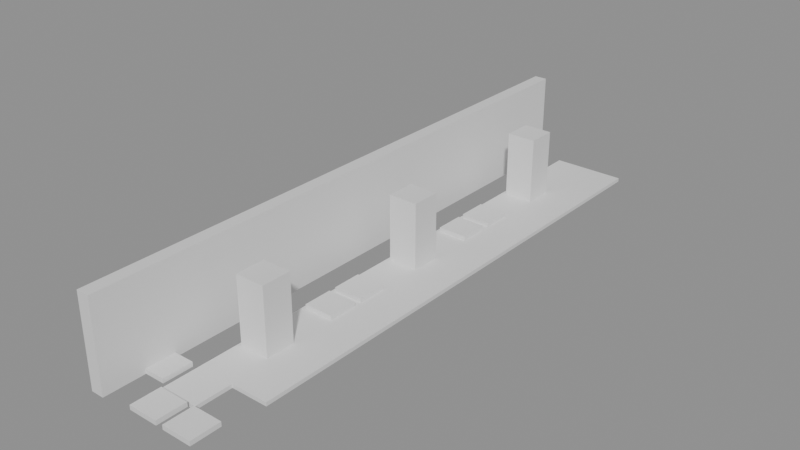 # Source: building_lego.blend  (saved by Blender 5.0.119; exported with 4.5.12 LTS)
import bpy
from mathutils import Matrix  # noqa: F401  (used for matrix-valued properties, if any)

bpy.ops.wm.read_factory_settings(use_empty=True)
scene = bpy.context.scene
scene.name = 'Scene'

# ---- collections
col_01_paredes_externas = bpy.data.collections.new('01_Paredes_Externas'); scene.collection.children.link(col_01_paredes_externas)
col_03_pisos_escadas = bpy.data.collections.new('03_Pisos_Escadas'); scene.collection.children.link(col_03_pisos_escadas)
col_04_moveis_decoracoes = bpy.data.collections.new('04_Moveis_Decoracoes'); scene.collection.children.link(col_04_moveis_decoracoes)

# ---- materials (node trees are filled in below, after node groups)
mat_mat_parede_externa = bpy.data.materials.new('Mat_Parede_Externa')
mat_mat_pisos = bpy.data.materials.new('Mat_Pisos')
mat_mat_moveis = bpy.data.materials.new('Mat_Moveis')

# ---- material node trees
mat_mat_parede_externa.use_nodes = True; mat_mat_parede_externa.node_tree.nodes.clear()
_N = mat_mat_parede_externa.node_tree.nodes; _L = mat_mat_parede_externa.node_tree.links
n0 = _N.new('ShaderNodeBsdfPrincipled'); n0.name = 'BSDF - Pré-fundamentado'; n0.location = (-200, 100)
n1 = _N.new('ShaderNodeOutputMaterial'); n1.name = 'Saída de material'; n1.location = (200, 100)
_L.new(n0.outputs[0], n1.inputs[0])
n1.is_active_output = True
mat_mat_pisos.use_nodes = True; mat_mat_pisos.node_tree.nodes.clear()
_N = mat_mat_pisos.node_tree.nodes; _L = mat_mat_pisos.node_tree.links
n0 = _N.new('ShaderNodeBsdfPrincipled'); n0.name = 'BSDF - Pré-fundamentado'; n0.location = (-200, 100)
n1 = _N.new('ShaderNodeOutputMaterial'); n1.name = 'Saída de material'; n1.location = (200, 100)
_L.new(n0.outputs[0], n1.inputs[0])
n1.is_active_output = True
mat_mat_moveis.use_nodes = True; mat_mat_moveis.node_tree.nodes.clear()
_N = mat_mat_moveis.node_tree.nodes; _L = mat_mat_moveis.node_tree.links
n0 = _N.new('ShaderNodeBsdfPrincipled'); n0.name = 'BSDF - Pré-fundamentado'; n0.location = (-200, 100)
n1 = _N.new('ShaderNodeOutputMaterial'); n1.name = 'Saída de material'; n1.location = (200, 100)
_L.new(n0.outputs[0], n1.inputs[0])
n1.is_active_output = True

# ---- meshes
me_bloco_stone_wall_4677_225_z0 = bpy.data.meshes.new('Bloco_stone_wall_4677_225_z0')
me_bloco_stone_wall_4677_225_z0.from_pydata([(-0.175, -0.5, -1.2), (0.175, -0.5, -1.2), (0.175, 0.5, -1.2), (-0.175, 0.5, -1.2), (-0.175, -0.5, 1.2), (0.175, -0.5, 1.2), (0.175, 0.5, 1.2), (-0.175, 0.5, 1.2)], [], [(0, 1, 2, 3), (4, 7, 6, 5), (0, 4, 5, 1), (2, 6, 7, 3), (0, 3, 7, 4), (1, 5, 6, 2)])
me_bloco_stone_wall_4677_225_z0.materials.append(mat_mat_parede_externa)
me_bloco_stone_wall_4677_225_z0.update()
me_bloco_stone_wall_4677_226_z0 = bpy.data.meshes.new('Bloco_stone_wall_4677_226_z0')
me_bloco_stone_wall_4677_226_z0.from_pydata([(-0.175, -0.5, -1.2), (0.175, -0.5, -1.2), (0.175, 0.5, -1.2), (-0.175, 0.5, -1.2), (-0.175, -0.5, 1.2), (0.175, -0.5, 1.2), (0.175, 0.5, 1.2), (-0.175, 0.5, 1.2)], [], [(0, 1, 2, 3), (4, 7, 6, 5), (0, 4, 5, 1), (2, 6, 7, 3), (0, 3, 7, 4), (1, 5, 6, 2)])
me_bloco_stone_wall_4677_226_z0.materials.append(mat_mat_parede_externa)
me_bloco_stone_wall_4677_226_z0.update()
me_bloco_stone_wall_4677_227_z0 = bpy.data.meshes.new('Bloco_stone_wall_4677_227_z0')
me_bloco_stone_wall_4677_227_z0.from_pydata([(-0.175, -0.5, -1.2), (0.175, -0.5, -1.2), (0.175, 0.5, -1.2), (-0.175, 0.5, -1.2), (-0.175, -0.5, 1.2), (0.175, -0.5, 1.2), (0.175, 0.5, 1.2), (-0.175, 0.5, 1.2)], [], [(0, 1, 2, 3), (4, 7, 6, 5), (0, 4, 5, 1), (2, 6, 7, 3), (0, 3, 7, 4), (1, 5, 6, 2)])
me_bloco_stone_wall_4677_227_z0.materials.append(mat_mat_parede_externa)
me_bloco_stone_wall_4677_227_z0.update()
me_bloco_stone_wall_4677_228_z0 = bpy.data.meshes.new('Bloco_stone_wall_4677_228_z0')
me_bloco_stone_wall_4677_228_z0.from_pydata([(-0.175, -0.5, -1.2), (0.175, -0.5, -1.2), (0.175, 0.5, -1.2), (-0.175, 0.5, -1.2), (-0.175, -0.5, 1.2), (0.175, -0.5, 1.2), (0.175, 0.5, 1.2), (-0.175, 0.5, 1.2)], [], [(0, 1, 2, 3), (4, 7, 6, 5), (0, 4, 5, 1), (2, 6, 7, 3), (0, 3, 7, 4), (1, 5, 6, 2)])
me_bloco_stone_wall_4677_228_z0.materials.append(mat_mat_parede_externa)
me_bloco_stone_wall_4677_228_z0.update()
me_bloco_stone_wall_4677_229_z0 = bpy.data.meshes.new('Bloco_stone_wall_4677_229_z0')
me_bloco_stone_wall_4677_229_z0.from_pydata([(-0.175, -0.5, -1.2), (0.175, -0.5, -1.2), (0.175, 0.5, -1.2), (-0.175, 0.5, -1.2), (-0.175, -0.5, 1.2), (0.175, -0.5, 1.2), (0.175, 0.5, 1.2), (-0.175, 0.5, 1.2)], [], [(0, 1, 2, 3), (4, 7, 6, 5), (0, 4, 5, 1), (2, 6, 7, 3), (0, 3, 7, 4), (1, 5, 6, 2)])
me_bloco_stone_wall_4677_229_z0.materials.append(mat_mat_parede_externa)
me_bloco_stone_wall_4677_229_z0.update()
me_bloco_stone_wall_4677_230_z0 = bpy.data.meshes.new('Bloco_stone_wall_4677_230_z0')
me_bloco_stone_wall_4677_230_z0.from_pydata([(-0.175, -0.5, -1.2), (0.175, -0.5, -1.2), (0.175, 0.5, -1.2), (-0.175, 0.5, -1.2), (-0.175, -0.5, 1.2), (0.175, -0.5, 1.2), (0.175, 0.5, 1.2), (-0.175, 0.5, 1.2)], [], [(0, 1, 2, 3), (4, 7, 6, 5), (0, 4, 5, 1), (2, 6, 7, 3), (0, 3, 7, 4), (1, 5, 6, 2)])
me_bloco_stone_wall_4677_230_z0.materials.append(mat_mat_parede_externa)
me_bloco_stone_wall_4677_230_z0.update()
me_bloco_stone_wall_4677_231_z0 = bpy.data.meshes.new('Bloco_stone_wall_4677_231_z0')
me_bloco_stone_wall_4677_231_z0.from_pydata([(-0.175, -0.5, -1.2), (0.175, -0.5, -1.2), (0.175, 0.5, -1.2), (-0.175, 0.5, -1.2), (-0.175, -0.5, 1.2), (0.175, -0.5, 1.2), (0.175, 0.5, 1.2), (-0.175, 0.5, 1.2)], [], [(0, 1, 2, 3), (4, 7, 6, 5), (0, 4, 5, 1), (2, 6, 7, 3), (0, 3, 7, 4), (1, 5, 6, 2)])
me_bloco_stone_wall_4677_231_z0.materials.append(mat_mat_parede_externa)
me_bloco_stone_wall_4677_231_z0.update()
me_bloco_stone_wall_4677_232_z0 = bpy.data.meshes.new('Bloco_stone_wall_4677_232_z0')
me_bloco_stone_wall_4677_232_z0.from_pydata([(-0.175, -0.5, -1.2), (0.175, -0.5, -1.2), (0.175, 0.5, -1.2), (-0.175, 0.5, -1.2), (-0.175, -0.5, 1.2), (0.175, -0.5, 1.2), (0.175, 0.5, 1.2), (-0.175, 0.5, 1.2)], [], [(0, 1, 2, 3), (4, 7, 6, 5), (0, 4, 5, 1), (2, 6, 7, 3), (0, 3, 7, 4), (1, 5, 6, 2)])
me_bloco_stone_wall_4677_232_z0.materials.append(mat_mat_parede_externa)
me_bloco_stone_wall_4677_232_z0.update()
me_bloco_stone_wall_4677_233_z0 = bpy.data.meshes.new('Bloco_stone_wall_4677_233_z0')
me_bloco_stone_wall_4677_233_z0.from_pydata([(-0.175, -0.5, -1.2), (0.175, -0.5, -1.2), (0.175, 0.5, -1.2), (-0.175, 0.5, -1.2), (-0.175, -0.5, 1.2), (0.175, -0.5, 1.2), (0.175, 0.5, 1.2), (-0.175, 0.5, 1.2)], [], [(0, 1, 2, 3), (4, 7, 6, 5), (0, 4, 5, 1), (2, 6, 7, 3), (0, 3, 7, 4), (1, 5, 6, 2)])
me_bloco_stone_wall_4677_233_z0.materials.append(mat_mat_parede_externa)
me_bloco_stone_wall_4677_233_z0.update()
me_bloco_stone_wall_4677_234_z0 = bpy.data.meshes.new('Bloco_stone_wall_4677_234_z0')
me_bloco_stone_wall_4677_234_z0.from_pydata([(-0.175, -0.5, -1.2), (0.175, -0.5, -1.2), (0.175, 0.5, -1.2), (-0.175, 0.5, -1.2), (-0.175, -0.5, 1.2), (0.175, -0.5, 1.2), (0.175, 0.5, 1.2), (-0.175, 0.5, 1.2)], [], [(0, 1, 2, 3), (4, 7, 6, 5), (0, 4, 5, 1), (2, 6, 7, 3), (0, 3, 7, 4), (1, 5, 6, 2)])
me_bloco_stone_wall_4677_234_z0.materials.append(mat_mat_parede_externa)
me_bloco_stone_wall_4677_234_z0.update()
me_bloco_stone_wall_4677_235_z0 = bpy.data.meshes.new('Bloco_stone_wall_4677_235_z0')
me_bloco_stone_wall_4677_235_z0.from_pydata([(-0.175, -0.5, -1.2), (0.175, -0.5, -1.2), (0.175, 0.5, -1.2), (-0.175, 0.5, -1.2), (-0.175, -0.5, 1.2), (0.175, -0.5, 1.2), (0.175, 0.5, 1.2), (-0.175, 0.5, 1.2)], [], [(0, 1, 2, 3), (4, 7, 6, 5), (0, 4, 5, 1), (2, 6, 7, 3), (0, 3, 7, 4), (1, 5, 6, 2)])
me_bloco_stone_wall_4677_235_z0.materials.append(mat_mat_parede_externa)
me_bloco_stone_wall_4677_235_z0.update()
me_bloco_stone_wall_4677_236_z0 = bpy.data.meshes.new('Bloco_stone_wall_4677_236_z0')
me_bloco_stone_wall_4677_236_z0.from_pydata([(-0.175, -0.5, -1.2), (0.175, -0.5, -1.2), (0.175, 0.5, -1.2), (-0.175, 0.5, -1.2), (-0.175, -0.5, 1.2), (0.175, -0.5, 1.2), (0.175, 0.5, 1.2), (-0.175, 0.5, 1.2)], [], [(0, 1, 2, 3), (4, 7, 6, 5), (0, 4, 5, 1), (2, 6, 7, 3), (0, 3, 7, 4), (1, 5, 6, 2)])
me_bloco_stone_wall_4677_236_z0.materials.append(mat_mat_parede_externa)
me_bloco_stone_wall_4677_236_z0.update()
me_bloco_stone_wall_4677_237_z0 = bpy.data.meshes.new('Bloco_stone_wall_4677_237_z0')
me_bloco_stone_wall_4677_237_z0.from_pydata([(-0.175, -0.5, -1.2), (0.175, -0.5, -1.2), (0.175, 0.5, -1.2), (-0.175, 0.5, -1.2), (-0.175, -0.5, 1.2), (0.175, -0.5, 1.2), (0.175, 0.5, 1.2), (-0.175, 0.5, 1.2)], [], [(0, 1, 2, 3), (4, 7, 6, 5), (0, 4, 5, 1), (2, 6, 7, 3), (0, 3, 7, 4), (1, 5, 6, 2)])
me_bloco_stone_wall_4677_237_z0.materials.append(mat_mat_parede_externa)
me_bloco_stone_wall_4677_237_z0.update()
me_bloco_stone_wall_4677_238_z0 = bpy.data.meshes.new('Bloco_stone_wall_4677_238_z0')
me_bloco_stone_wall_4677_238_z0.from_pydata([(-0.175, -0.5, -1.2), (0.175, -0.5, -1.2), (0.175, 0.5, -1.2), (-0.175, 0.5, -1.2), (-0.175, -0.5, 1.2), (0.175, -0.5, 1.2), (0.175, 0.5, 1.2), (-0.175, 0.5, 1.2)], [], [(0, 1, 2, 3), (4, 7, 6, 5), (0, 4, 5, 1), (2, 6, 7, 3), (0, 3, 7, 4), (1, 5, 6, 2)])
me_bloco_stone_wall_4677_238_z0.materials.append(mat_mat_parede_externa)
me_bloco_stone_wall_4677_238_z0.update()
me_bloco_stone_wall_4677_239_z0 = bpy.data.meshes.new('Bloco_stone_wall_4677_239_z0')
me_bloco_stone_wall_4677_239_z0.from_pydata([(-0.175, -0.5, -1.2), (0.175, -0.5, -1.2), (0.175, 0.5, -1.2), (-0.175, 0.5, -1.2), (-0.175, -0.5, 1.2), (0.175, -0.5, 1.2), (0.175, 0.5, 1.2), (-0.175, 0.5, 1.2)], [], [(0, 1, 2, 3), (4, 7, 6, 5), (0, 4, 5, 1), (2, 6, 7, 3), (0, 3, 7, 4), (1, 5, 6, 2)])
me_bloco_stone_wall_4677_239_z0.materials.append(mat_mat_parede_externa)
me_bloco_stone_wall_4677_239_z0.update()
me_bloco_stone_wall_4677_240_z0 = bpy.data.meshes.new('Bloco_stone_wall_4677_240_z0')
me_bloco_stone_wall_4677_240_z0.from_pydata([(-0.175, -0.5, -1.2), (0.175, -0.5, -1.2), (0.175, 0.5, -1.2), (-0.175, 0.5, -1.2), (-0.175, -0.5, 1.2), (0.175, -0.5, 1.2), (0.175, 0.5, 1.2), (-0.175, 0.5, 1.2)], [], [(0, 1, 2, 3), (4, 7, 6, 5), (0, 4, 5, 1), (2, 6, 7, 3), (0, 3, 7, 4), (1, 5, 6, 2)])
me_bloco_stone_wall_4677_240_z0.materials.append(mat_mat_parede_externa)
me_bloco_stone_wall_4677_240_z0.update()
me_piso_flagstones_4678_226_z0 = bpy.data.meshes.new('Piso_flagstones_4678_226_z0')
me_piso_flagstones_4678_226_z0.from_pydata([(-0.5, -0.5, -0.05), (0.5, -0.5, -0.05), (0.5, 0.5, -0.05), (-0.5, 0.5, -0.05), (-0.5, -0.5, 0.05), (0.5, -0.5, 0.05), (0.5, 0.5, 0.05), (-0.5, 0.5, 0.05)], [], [(0, 1, 2, 3), (4, 7, 6, 5), (0, 4, 5, 1), (2, 6, 7, 3), (0, 3, 7, 4), (1, 5, 6, 2)])
me_piso_flagstones_4678_226_z0.materials.append(mat_mat_pisos)
me_piso_flagstones_4678_226_z0.update()
me_piso_flagstones_4678_227_z0 = bpy.data.meshes.new('Piso_flagstones_4678_227_z0')
me_piso_flagstones_4678_227_z0.from_pydata([(-0.5, -0.5, -0.05), (0.5, -0.5, -0.05), (0.5, 0.5, -0.05), (-0.5, 0.5, -0.05), (-0.5, -0.5, 0.05), (0.5, -0.5, 0.05), (0.5, 0.5, 0.05), (-0.5, 0.5, 0.05)], [], [(0, 1, 2, 3), (4, 7, 6, 5), (0, 4, 5, 1), (2, 6, 7, 3), (0, 3, 7, 4), (1, 5, 6, 2)])
me_piso_flagstones_4678_227_z0.materials.append(mat_mat_pisos)
me_piso_flagstones_4678_227_z0.update()
me_piso_flagstones_4679_227_z0 = bpy.data.meshes.new('Piso_flagstones_4679_227_z0')
me_piso_flagstones_4679_227_z0.from_pydata([(-0.5, -0.5, -0.05), (0.5, -0.5, -0.05), (0.5, 0.5, -0.05), (-0.5, 0.5, -0.05), (-0.5, -0.5, 0.05), (0.5, -0.5, 0.05), (0.5, 0.5, 0.05), (-0.5, 0.5, 0.05)], [], [(0, 1, 2, 3), (4, 7, 6, 5), (0, 4, 5, 1), (2, 6, 7, 3), (0, 3, 7, 4), (1, 5, 6, 2)])
me_piso_flagstones_4679_227_z0.materials.append(mat_mat_pisos)
me_piso_flagstones_4679_227_z0.update()
me_piso_flagstones_4678_228_z0 = bpy.data.meshes.new('Piso_flagstones_4678_228_z0')
me_piso_flagstones_4678_228_z0.from_pydata([(-0.5, -0.5, -0.05), (0.5, -0.5, -0.05), (0.5, 0.5, -0.05), (-0.5, 0.5, -0.05), (-0.5, -0.5, 0.05), (0.5, -0.5, 0.05), (0.5, 0.5, 0.05), (-0.5, 0.5, 0.05)], [], [(0, 1, 2, 3), (4, 7, 6, 5), (0, 4, 5, 1), (2, 6, 7, 3), (0, 3, 7, 4), (1, 5, 6, 2)])
me_piso_flagstones_4678_228_z0.materials.append(mat_mat_pisos)
me_piso_flagstones_4678_228_z0.update()
me_piso_flagstones_4679_228_z0 = bpy.data.meshes.new('Piso_flagstones_4679_228_z0')
me_piso_flagstones_4679_228_z0.from_pydata([(-0.5, -0.5, -0.05), (0.5, -0.5, -0.05), (0.5, 0.5, -0.05), (-0.5, 0.5, -0.05), (-0.5, -0.5, 0.05), (0.5, -0.5, 0.05), (0.5, 0.5, 0.05), (-0.5, 0.5, 0.05)], [], [(0, 1, 2, 3), (4, 7, 6, 5), (0, 4, 5, 1), (2, 6, 7, 3), (0, 3, 7, 4), (1, 5, 6, 2)])
me_piso_flagstones_4679_228_z0.materials.append(mat_mat_pisos)
me_piso_flagstones_4679_228_z0.update()
me_piso_flagstones_4678_229_z0 = bpy.data.meshes.new('Piso_flagstones_4678_229_z0')
me_piso_flagstones_4678_229_z0.from_pydata([(-0.5, -0.5, -0.05), (0.5, -0.5, -0.05), (0.5, 0.5, -0.05), (-0.5, 0.5, -0.05), (-0.5, -0.5, 0.05), (0.5, -0.5, 0.05), (0.5, 0.5, 0.05), (-0.5, 0.5, 0.05)], [], [(0, 1, 2, 3), (4, 7, 6, 5), (0, 4, 5, 1), (2, 6, 7, 3), (0, 3, 7, 4), (1, 5, 6, 2)])
me_piso_flagstones_4678_229_z0.materials.append(mat_mat_pisos)
me_piso_flagstones_4678_229_z0.update()
me_piso_flagstones_4679_229_z0 = bpy.data.meshes.new('Piso_flagstones_4679_229_z0')
me_piso_flagstones_4679_229_z0.from_pydata([(-0.5, -0.5, -0.05), (0.5, -0.5, -0.05), (0.5, 0.5, -0.05), (-0.5, 0.5, -0.05), (-0.5, -0.5, 0.05), (0.5, -0.5, 0.05), (0.5, 0.5, 0.05), (-0.5, 0.5, 0.05)], [], [(0, 1, 2, 3), (4, 7, 6, 5), (0, 4, 5, 1), (2, 6, 7, 3), (0, 3, 7, 4), (1, 5, 6, 2)])
me_piso_flagstones_4679_229_z0.materials.append(mat_mat_pisos)
me_piso_flagstones_4679_229_z0.update()
me_piso_flagstones_4678_230_z0 = bpy.data.meshes.new('Piso_flagstones_4678_230_z0')
me_piso_flagstones_4678_230_z0.from_pydata([(-0.5, -0.5, -0.05), (0.5, -0.5, -0.05), (0.5, 0.5, -0.05), (-0.5, 0.5, -0.05), (-0.5, -0.5, 0.05), (0.5, -0.5, 0.05), (0.5, 0.5, 0.05), (-0.5, 0.5, 0.05)], [], [(0, 1, 2, 3), (4, 7, 6, 5), (0, 4, 5, 1), (2, 6, 7, 3), (0, 3, 7, 4), (1, 5, 6, 2)])
me_piso_flagstones_4678_230_z0.materials.append(mat_mat_pisos)
me_piso_flagstones_4678_230_z0.update()
me_piso_flagstones_4679_230_z0 = bpy.data.meshes.new('Piso_flagstones_4679_230_z0')
me_piso_flagstones_4679_230_z0.from_pydata([(-0.5, -0.5, -0.05), (0.5, -0.5, -0.05), (0.5, 0.5, -0.05), (-0.5, 0.5, -0.05), (-0.5, -0.5, 0.05), (0.5, -0.5, 0.05), (0.5, 0.5, 0.05), (-0.5, 0.5, 0.05)], [], [(0, 1, 2, 3), (4, 7, 6, 5), (0, 4, 5, 1), (2, 6, 7, 3), (0, 3, 7, 4), (1, 5, 6, 2)])
me_piso_flagstones_4679_230_z0.materials.append(mat_mat_pisos)
me_piso_flagstones_4679_230_z0.update()
me_piso_flagstones_4678_231_z0 = bpy.data.meshes.new('Piso_flagstones_4678_231_z0')
me_piso_flagstones_4678_231_z0.from_pydata([(-0.5, -0.5, -0.05), (0.5, -0.5, -0.05), (0.5, 0.5, -0.05), (-0.5, 0.5, -0.05), (-0.5, -0.5, 0.05), (0.5, -0.5, 0.05), (0.5, 0.5, 0.05), (-0.5, 0.5, 0.05)], [], [(0, 1, 2, 3), (4, 7, 6, 5), (0, 4, 5, 1), (2, 6, 7, 3), (0, 3, 7, 4), (1, 5, 6, 2)])
me_piso_flagstones_4678_231_z0.materials.append(mat_mat_pisos)
me_piso_flagstones_4678_231_z0.update()
me_piso_flagstones_4679_231_z0 = bpy.data.meshes.new('Piso_flagstones_4679_231_z0')
me_piso_flagstones_4679_231_z0.from_pydata([(-0.5, -0.5, -0.05), (0.5, -0.5, -0.05), (0.5, 0.5, -0.05), (-0.5, 0.5, -0.05), (-0.5, -0.5, 0.05), (0.5, -0.5, 0.05), (0.5, 0.5, 0.05), (-0.5, 0.5, 0.05)], [], [(0, 1, 2, 3), (4, 7, 6, 5), (0, 4, 5, 1), (2, 6, 7, 3), (0, 3, 7, 4), (1, 5, 6, 2)])
me_piso_flagstones_4679_231_z0.materials.append(mat_mat_pisos)
me_piso_flagstones_4679_231_z0.update()
me_piso_flagstones_4678_232_z0 = bpy.data.meshes.new('Piso_flagstones_4678_232_z0')
me_piso_flagstones_4678_232_z0.from_pydata([(-0.5, -0.5, -0.05), (0.5, -0.5, -0.05), (0.5, 0.5, -0.05), (-0.5, 0.5, -0.05), (-0.5, -0.5, 0.05), (0.5, -0.5, 0.05), (0.5, 0.5, 0.05), (-0.5, 0.5, 0.05)], [], [(0, 1, 2, 3), (4, 7, 6, 5), (0, 4, 5, 1), (2, 6, 7, 3), (0, 3, 7, 4), (1, 5, 6, 2)])
me_piso_flagstones_4678_232_z0.materials.append(mat_mat_pisos)
me_piso_flagstones_4678_232_z0.update()
me_piso_flagstones_4679_232_z0 = bpy.data.meshes.new('Piso_flagstones_4679_232_z0')
me_piso_flagstones_4679_232_z0.from_pydata([(-0.5, -0.5, -0.05), (0.5, -0.5, -0.05), (0.5, 0.5, -0.05), (-0.5, 0.5, -0.05), (-0.5, -0.5, 0.05), (0.5, -0.5, 0.05), (0.5, 0.5, 0.05), (-0.5, 0.5, 0.05)], [], [(0, 1, 2, 3), (4, 7, 6, 5), (0, 4, 5, 1), (2, 6, 7, 3), (0, 3, 7, 4), (1, 5, 6, 2)])
me_piso_flagstones_4679_232_z0.materials.append(mat_mat_pisos)
me_piso_flagstones_4679_232_z0.update()
me_piso_flagstones_4678_233_z0 = bpy.data.meshes.new('Piso_flagstones_4678_233_z0')
me_piso_flagstones_4678_233_z0.from_pydata([(-0.5, -0.5, -0.05), (0.5, -0.5, -0.05), (0.5, 0.5, -0.05), (-0.5, 0.5, -0.05), (-0.5, -0.5, 0.05), (0.5, -0.5, 0.05), (0.5, 0.5, 0.05), (-0.5, 0.5, 0.05)], [], [(0, 1, 2, 3), (4, 7, 6, 5), (0, 4, 5, 1), (2, 6, 7, 3), (0, 3, 7, 4), (1, 5, 6, 2)])
me_piso_flagstones_4678_233_z0.materials.append(mat_mat_pisos)
me_piso_flagstones_4678_233_z0.update()
me_piso_flagstones_4679_233_z0 = bpy.data.meshes.new('Piso_flagstones_4679_233_z0')
me_piso_flagstones_4679_233_z0.from_pydata([(-0.5, -0.5, -0.05), (0.5, -0.5, -0.05), (0.5, 0.5, -0.05), (-0.5, 0.5, -0.05), (-0.5, -0.5, 0.05), (0.5, -0.5, 0.05), (0.5, 0.5, 0.05), (-0.5, 0.5, 0.05)], [], [(0, 1, 2, 3), (4, 7, 6, 5), (0, 4, 5, 1), (2, 6, 7, 3), (0, 3, 7, 4), (1, 5, 6, 2)])
me_piso_flagstones_4679_233_z0.materials.append(mat_mat_pisos)
me_piso_flagstones_4679_233_z0.update()
me_piso_flagstones_4678_234_z0 = bpy.data.meshes.new('Piso_flagstones_4678_234_z0')
me_piso_flagstones_4678_234_z0.from_pydata([(-0.5, -0.5, -0.05), (0.5, -0.5, -0.05), (0.5, 0.5, -0.05), (-0.5, 0.5, -0.05), (-0.5, -0.5, 0.05), (0.5, -0.5, 0.05), (0.5, 0.5, 0.05), (-0.5, 0.5, 0.05)], [], [(0, 1, 2, 3), (4, 7, 6, 5), (0, 4, 5, 1), (2, 6, 7, 3), (0, 3, 7, 4), (1, 5, 6, 2)])
me_piso_flagstones_4678_234_z0.materials.append(mat_mat_pisos)
me_piso_flagstones_4678_234_z0.update()
me_piso_flagstones_4679_234_z0 = bpy.data.meshes.new('Piso_flagstones_4679_234_z0')
me_piso_flagstones_4679_234_z0.from_pydata([(-0.5, -0.5, -0.05), (0.5, -0.5, -0.05), (0.5, 0.5, -0.05), (-0.5, 0.5, -0.05), (-0.5, -0.5, 0.05), (0.5, -0.5, 0.05), (0.5, 0.5, 0.05), (-0.5, 0.5, 0.05)], [], [(0, 1, 2, 3), (4, 7, 6, 5), (0, 4, 5, 1), (2, 6, 7, 3), (0, 3, 7, 4), (1, 5, 6, 2)])
me_piso_flagstones_4679_234_z0.materials.append(mat_mat_pisos)
me_piso_flagstones_4679_234_z0.update()
me_piso_flagstones_4678_235_z0 = bpy.data.meshes.new('Piso_flagstones_4678_235_z0')
me_piso_flagstones_4678_235_z0.from_pydata([(-0.5, -0.5, -0.05), (0.5, -0.5, -0.05), (0.5, 0.5, -0.05), (-0.5, 0.5, -0.05), (-0.5, -0.5, 0.05), (0.5, -0.5, 0.05), (0.5, 0.5, 0.05), (-0.5, 0.5, 0.05)], [], [(0, 1, 2, 3), (4, 7, 6, 5), (0, 4, 5, 1), (2, 6, 7, 3), (0, 3, 7, 4), (1, 5, 6, 2)])
me_piso_flagstones_4678_235_z0.materials.append(mat_mat_pisos)
me_piso_flagstones_4678_235_z0.update()
me_piso_flagstones_4679_235_z0 = bpy.data.meshes.new('Piso_flagstones_4679_235_z0')
me_piso_flagstones_4679_235_z0.from_pydata([(-0.5, -0.5, -0.05), (0.5, -0.5, -0.05), (0.5, 0.5, -0.05), (-0.5, 0.5, -0.05), (-0.5, -0.5, 0.05), (0.5, -0.5, 0.05), (0.5, 0.5, 0.05), (-0.5, 0.5, 0.05)], [], [(0, 1, 2, 3), (4, 7, 6, 5), (0, 4, 5, 1), (2, 6, 7, 3), (0, 3, 7, 4), (1, 5, 6, 2)])
me_piso_flagstones_4679_235_z0.materials.append(mat_mat_pisos)
me_piso_flagstones_4679_235_z0.update()
me_piso_flagstones_4678_236_z0 = bpy.data.meshes.new('Piso_flagstones_4678_236_z0')
me_piso_flagstones_4678_236_z0.from_pydata([(-0.5, -0.5, -0.05), (0.5, -0.5, -0.05), (0.5, 0.5, -0.05), (-0.5, 0.5, -0.05), (-0.5, -0.5, 0.05), (0.5, -0.5, 0.05), (0.5, 0.5, 0.05), (-0.5, 0.5, 0.05)], [], [(0, 1, 2, 3), (4, 7, 6, 5), (0, 4, 5, 1), (2, 6, 7, 3), (0, 3, 7, 4), (1, 5, 6, 2)])
me_piso_flagstones_4678_236_z0.materials.append(mat_mat_pisos)
me_piso_flagstones_4678_236_z0.update()
me_piso_flagstones_4679_236_z0 = bpy.data.meshes.new('Piso_flagstones_4679_236_z0')
me_piso_flagstones_4679_236_z0.from_pydata([(-0.5, -0.5, -0.05), (0.5, -0.5, -0.05), (0.5, 0.5, -0.05), (-0.5, 0.5, -0.05), (-0.5, -0.5, 0.05), (0.5, -0.5, 0.05), (0.5, 0.5, 0.05), (-0.5, 0.5, 0.05)], [], [(0, 1, 2, 3), (4, 7, 6, 5), (0, 4, 5, 1), (2, 6, 7, 3), (0, 3, 7, 4), (1, 5, 6, 2)])
me_piso_flagstones_4679_236_z0.materials.append(mat_mat_pisos)
me_piso_flagstones_4679_236_z0.update()
me_piso_flagstones_4678_237_z0 = bpy.data.meshes.new('Piso_flagstones_4678_237_z0')
me_piso_flagstones_4678_237_z0.from_pydata([(-0.5, -0.5, -0.05), (0.5, -0.5, -0.05), (0.5, 0.5, -0.05), (-0.5, 0.5, -0.05), (-0.5, -0.5, 0.05), (0.5, -0.5, 0.05), (0.5, 0.5, 0.05), (-0.5, 0.5, 0.05)], [], [(0, 1, 2, 3), (4, 7, 6, 5), (0, 4, 5, 1), (2, 6, 7, 3), (0, 3, 7, 4), (1, 5, 6, 2)])
me_piso_flagstones_4678_237_z0.materials.append(mat_mat_pisos)
me_piso_flagstones_4678_237_z0.update()
me_piso_flagstones_4679_237_z0 = bpy.data.meshes.new('Piso_flagstones_4679_237_z0')
me_piso_flagstones_4679_237_z0.from_pydata([(-0.5, -0.5, -0.05), (0.5, -0.5, -0.05), (0.5, 0.5, -0.05), (-0.5, 0.5, -0.05), (-0.5, -0.5, 0.05), (0.5, -0.5, 0.05), (0.5, 0.5, 0.05), (-0.5, 0.5, 0.05)], [], [(0, 1, 2, 3), (4, 7, 6, 5), (0, 4, 5, 1), (2, 6, 7, 3), (0, 3, 7, 4), (1, 5, 6, 2)])
me_piso_flagstones_4679_237_z0.materials.append(mat_mat_pisos)
me_piso_flagstones_4679_237_z0.update()
me_piso_flagstones_4678_238_z0 = bpy.data.meshes.new('Piso_flagstones_4678_238_z0')
me_piso_flagstones_4678_238_z0.from_pydata([(-0.5, -0.5, -0.05), (0.5, -0.5, -0.05), (0.5, 0.5, -0.05), (-0.5, 0.5, -0.05), (-0.5, -0.5, 0.05), (0.5, -0.5, 0.05), (0.5, 0.5, 0.05), (-0.5, 0.5, 0.05)], [], [(0, 1, 2, 3), (4, 7, 6, 5), (0, 4, 5, 1), (2, 6, 7, 3), (0, 3, 7, 4), (1, 5, 6, 2)])
me_piso_flagstones_4678_238_z0.materials.append(mat_mat_pisos)
me_piso_flagstones_4678_238_z0.update()
me_piso_flagstones_4679_238_z0 = bpy.data.meshes.new('Piso_flagstones_4679_238_z0')
me_piso_flagstones_4679_238_z0.from_pydata([(-0.5, -0.5, -0.05), (0.5, -0.5, -0.05), (0.5, 0.5, -0.05), (-0.5, 0.5, -0.05), (-0.5, -0.5, 0.05), (0.5, -0.5, 0.05), (0.5, 0.5, 0.05), (-0.5, 0.5, 0.05)], [], [(0, 1, 2, 3), (4, 7, 6, 5), (0, 4, 5, 1), (2, 6, 7, 3), (0, 3, 7, 4), (1, 5, 6, 2)])
me_piso_flagstones_4679_238_z0.materials.append(mat_mat_pisos)
me_piso_flagstones_4679_238_z0.update()
me_piso_flagstones_4678_239_z0 = bpy.data.meshes.new('Piso_flagstones_4678_239_z0')
me_piso_flagstones_4678_239_z0.from_pydata([(-0.5, -0.5, -0.05), (0.5, -0.5, -0.05), (0.5, 0.5, -0.05), (-0.5, 0.5, -0.05), (-0.5, -0.5, 0.05), (0.5, -0.5, 0.05), (0.5, 0.5, 0.05), (-0.5, 0.5, 0.05)], [], [(0, 1, 2, 3), (4, 7, 6, 5), (0, 4, 5, 1), (2, 6, 7, 3), (0, 3, 7, 4), (1, 5, 6, 2)])
me_piso_flagstones_4678_239_z0.materials.append(mat_mat_pisos)
me_piso_flagstones_4678_239_z0.update()
me_piso_flagstones_4679_239_z0 = bpy.data.meshes.new('Piso_flagstones_4679_239_z0')
me_piso_flagstones_4679_239_z0.from_pydata([(-0.5, -0.5, -0.05), (0.5, -0.5, -0.05), (0.5, 0.5, -0.05), (-0.5, 0.5, -0.05), (-0.5, -0.5, 0.05), (0.5, -0.5, 0.05), (0.5, 0.5, 0.05), (-0.5, 0.5, 0.05)], [], [(0, 1, 2, 3), (4, 7, 6, 5), (0, 4, 5, 1), (2, 6, 7, 3), (0, 3, 7, 4), (1, 5, 6, 2)])
me_piso_flagstones_4679_239_z0.materials.append(mat_mat_pisos)
me_piso_flagstones_4679_239_z0.update()
me_piso_flagstones_4678_240_z0 = bpy.data.meshes.new('Piso_flagstones_4678_240_z0')
me_piso_flagstones_4678_240_z0.from_pydata([(-0.5, -0.5, -0.05), (0.5, -0.5, -0.05), (0.5, 0.5, -0.05), (-0.5, 0.5, -0.05), (-0.5, -0.5, 0.05), (0.5, -0.5, 0.05), (0.5, 0.5, 0.05), (-0.5, 0.5, 0.05)], [], [(0, 1, 2, 3), (4, 7, 6, 5), (0, 4, 5, 1), (2, 6, 7, 3), (0, 3, 7, 4), (1, 5, 6, 2)])
me_piso_flagstones_4678_240_z0.materials.append(mat_mat_pisos)
me_piso_flagstones_4678_240_z0.update()
me_piso_flagstones_4679_240_z0 = bpy.data.meshes.new('Piso_flagstones_4679_240_z0')
me_piso_flagstones_4679_240_z0.from_pydata([(-0.5, -0.5, -0.05), (0.5, -0.5, -0.05), (0.5, 0.5, -0.05), (-0.5, 0.5, -0.05), (-0.5, -0.5, 0.05), (0.5, -0.5, 0.05), (0.5, 0.5, 0.05), (-0.5, 0.5, 0.05)], [], [(0, 1, 2, 3), (4, 7, 6, 5), (0, 4, 5, 1), (2, 6, 7, 3), (0, 3, 7, 4), (1, 5, 6, 2)])
me_piso_flagstones_4679_240_z0.materials.append(mat_mat_pisos)
me_piso_flagstones_4679_240_z0.update()
me_movel_snow_4678_225_z0 = bpy.data.meshes.new('Movel_snow_4678_225_z0')
me_movel_snow_4678_225_z0.from_pydata([(-0.4, -0.4, -0.06), (0.4, -0.4, -0.06), (0.4, 0.4, -0.06), (-0.4, 0.4, -0.06), (-0.4, -0.4, 0.06), (0.4, -0.4, 0.06), (0.4, 0.4, 0.06), (-0.4, 0.4, 0.06)], [], [(0, 1, 2, 3), (4, 7, 6, 5), (0, 4, 5, 1), (2, 6, 7, 3), (0, 3, 7, 4), (1, 5, 6, 2)])
me_movel_snow_4678_225_z0.materials.append(mat_mat_moveis)
me_movel_snow_4678_225_z0.update()
me_movel_snow_4679_225_z0 = bpy.data.meshes.new('Movel_snow_4679_225_z0')
me_movel_snow_4679_225_z0.from_pydata([(-0.4, -0.4, -0.06), (0.4, -0.4, -0.06), (0.4, 0.4, -0.06), (-0.4, 0.4, -0.06), (-0.4, -0.4, 0.06), (0.4, -0.4, 0.06), (0.4, 0.4, 0.06), (-0.4, 0.4, 0.06)], [], [(0, 1, 2, 3), (4, 7, 6, 5), (0, 4, 5, 1), (2, 6, 7, 3), (0, 3, 7, 4), (1, 5, 6, 2)])
me_movel_snow_4679_225_z0.materials.append(mat_mat_moveis)
me_movel_snow_4679_225_z0.update()
me_movel_snow_4677_226_z0 = bpy.data.meshes.new('Movel_snow_4677_226_z0')
me_movel_snow_4677_226_z0.from_pydata([(-0.4, -0.4, -0.06), (0.4, -0.4, -0.06), (0.4, 0.4, -0.06), (-0.4, 0.4, -0.06), (-0.4, -0.4, 0.06), (0.4, -0.4, 0.06), (0.4, 0.4, 0.06), (-0.4, 0.4, 0.06)], [], [(0, 1, 2, 3), (4, 7, 6, 5), (0, 4, 5, 1), (2, 6, 7, 3), (0, 3, 7, 4), (1, 5, 6, 2)])
me_movel_snow_4677_226_z0.materials.append(mat_mat_moveis)
me_movel_snow_4677_226_z0.update()
me_movel_gruesome_standard_4678_228_z0 = bpy.data.meshes.new('Movel_gruesome_standard_4678_228_z0')
me_movel_gruesome_standard_4678_228_z0.from_pydata([(-0.4, -0.4, -0.9), (0.4, -0.4, -0.9), (0.4, 0.4, -0.9), (-0.4, 0.4, -0.9), (-0.4, -0.4, 0.9), (0.4, -0.4, 0.9), (0.4, 0.4, 0.9), (-0.4, 0.4, 0.9)], [], [(0, 1, 2, 3), (4, 7, 6, 5), (0, 4, 5, 1), (2, 6, 7, 3), (0, 3, 7, 4), (1, 5, 6, 2)])
me_movel_gruesome_standard_4678_228_z0.materials.append(mat_mat_moveis)
me_movel_gruesome_standard_4678_228_z0.update()
me_movel_tattered_banner_4678_230_z0 = bpy.data.meshes.new('Movel_tattered_banner_4678_230_z0')
me_movel_tattered_banner_4678_230_z0.from_pydata([(-0.4, -0.4, -0.06), (0.4, -0.4, -0.06), (0.4, 0.4, -0.06), (-0.4, 0.4, -0.06), (-0.4, -0.4, 0.06), (0.4, -0.4, 0.06), (0.4, 0.4, 0.06), (-0.4, 0.4, 0.06)], [], [(0, 1, 2, 3), (4, 7, 6, 5), (0, 4, 5, 1), (2, 6, 7, 3), (0, 3, 7, 4), (1, 5, 6, 2)])
me_movel_tattered_banner_4678_230_z0.materials.append(mat_mat_moveis)
me_movel_tattered_banner_4678_230_z0.update()
me_movel_tattered_banner_4678_231_z0 = bpy.data.meshes.new('Movel_tattered_banner_4678_231_z0')
me_movel_tattered_banner_4678_231_z0.from_pydata([(-0.4, -0.4, -0.06), (0.4, -0.4, -0.06), (0.4, 0.4, -0.06), (-0.4, 0.4, -0.06), (-0.4, -0.4, 0.06), (0.4, -0.4, 0.06), (0.4, 0.4, 0.06), (-0.4, 0.4, 0.06)], [], [(0, 1, 2, 3), (4, 7, 6, 5), (0, 4, 5, 1), (2, 6, 7, 3), (0, 3, 7, 4), (1, 5, 6, 2)])
me_movel_tattered_banner_4678_231_z0.materials.append(mat_mat_moveis)
me_movel_tattered_banner_4678_231_z0.update()
me_movel_gruesome_standard_4678_233_z0 = bpy.data.meshes.new('Movel_gruesome_standard_4678_233_z0')
me_movel_gruesome_standard_4678_233_z0.from_pydata([(-0.4, -0.4, -0.9), (0.4, -0.4, -0.9), (0.4, 0.4, -0.9), (-0.4, 0.4, -0.9), (-0.4, -0.4, 0.9), (0.4, -0.4, 0.9), (0.4, 0.4, 0.9), (-0.4, 0.4, 0.9)], [], [(0, 1, 2, 3), (4, 7, 6, 5), (0, 4, 5, 1), (2, 6, 7, 3), (0, 3, 7, 4), (1, 5, 6, 2)])
me_movel_gruesome_standard_4678_233_z0.materials.append(mat_mat_moveis)
me_movel_gruesome_standard_4678_233_z0.update()
me_movel_tattered_banner_4678_235_z0 = bpy.data.meshes.new('Movel_tattered_banner_4678_235_z0')
me_movel_tattered_banner_4678_235_z0.from_pydata([(-0.4, -0.4, -0.06), (0.4, -0.4, -0.06), (0.4, 0.4, -0.06), (-0.4, 0.4, -0.06), (-0.4, -0.4, 0.06), (0.4, -0.4, 0.06), (0.4, 0.4, 0.06), (-0.4, 0.4, 0.06)], [], [(0, 1, 2, 3), (4, 7, 6, 5), (0, 4, 5, 1), (2, 6, 7, 3), (0, 3, 7, 4), (1, 5, 6, 2)])
me_movel_tattered_banner_4678_235_z0.materials.append(mat_mat_moveis)
me_movel_tattered_banner_4678_235_z0.update()
me_movel_tattered_banner_4678_236_z0 = bpy.data.meshes.new('Movel_tattered_banner_4678_236_z0')
me_movel_tattered_banner_4678_236_z0.from_pydata([(-0.4, -0.4, -0.06), (0.4, -0.4, -0.06), (0.4, 0.4, -0.06), (-0.4, 0.4, -0.06), (-0.4, -0.4, 0.06), (0.4, -0.4, 0.06), (0.4, 0.4, 0.06), (-0.4, 0.4, 0.06)], [], [(0, 1, 2, 3), (4, 7, 6, 5), (0, 4, 5, 1), (2, 6, 7, 3), (0, 3, 7, 4), (1, 5, 6, 2)])
me_movel_tattered_banner_4678_236_z0.materials.append(mat_mat_moveis)
me_movel_tattered_banner_4678_236_z0.update()
me_movel_gruesome_standard_4678_238_z0 = bpy.data.meshes.new('Movel_gruesome_standard_4678_238_z0')
me_movel_gruesome_standard_4678_238_z0.from_pydata([(-0.4, -0.4, -0.9), (0.4, -0.4, -0.9), (0.4, 0.4, -0.9), (-0.4, 0.4, -0.9), (-0.4, -0.4, 0.9), (0.4, -0.4, 0.9), (0.4, 0.4, 0.9), (-0.4, 0.4, 0.9)], [], [(0, 1, 2, 3), (4, 7, 6, 5), (0, 4, 5, 1), (2, 6, 7, 3), (0, 3, 7, 4), (1, 5, 6, 2)])
me_movel_gruesome_standard_4678_238_z0.materials.append(mat_mat_moveis)
me_movel_gruesome_standard_4678_238_z0.update()

# ---- objects
ob_parede_externa_oeste_x4677_y225_240 = bpy.data.objects.new('Parede_Externa_Oeste_X4677_Y225_240', None)
ob_bloco_stone_wall_4677_225_z0 = bpy.data.objects.new('Bloco_stone_wall_4677_225_z0', me_bloco_stone_wall_4677_225_z0)
ob_bloco_stone_wall_4677_226_z0 = bpy.data.objects.new('Bloco_stone_wall_4677_226_z0', me_bloco_stone_wall_4677_226_z0)
ob_bloco_stone_wall_4677_227_z0 = bpy.data.objects.new('Bloco_stone_wall_4677_227_z0', me_bloco_stone_wall_4677_227_z0)
ob_bloco_stone_wall_4677_228_z0 = bpy.data.objects.new('Bloco_stone_wall_4677_228_z0', me_bloco_stone_wall_4677_228_z0)
ob_bloco_stone_wall_4677_229_z0 = bpy.data.objects.new('Bloco_stone_wall_4677_229_z0', me_bloco_stone_wall_4677_229_z0)
ob_bloco_stone_wall_4677_230_z0 = bpy.data.objects.new('Bloco_stone_wall_4677_230_z0', me_bloco_stone_wall_4677_230_z0)
ob_bloco_stone_wall_4677_231_z0 = bpy.data.objects.new('Bloco_stone_wall_4677_231_z0', me_bloco_stone_wall_4677_231_z0)
ob_bloco_stone_wall_4677_232_z0 = bpy.data.objects.new('Bloco_stone_wall_4677_232_z0', me_bloco_stone_wall_4677_232_z0)
ob_bloco_stone_wall_4677_233_z0 = bpy.data.objects.new('Bloco_stone_wall_4677_233_z0', me_bloco_stone_wall_4677_233_z0)
ob_bloco_stone_wall_4677_234_z0 = bpy.data.objects.new('Bloco_stone_wall_4677_234_z0', me_bloco_stone_wall_4677_234_z0)
ob_bloco_stone_wall_4677_235_z0 = bpy.data.objects.new('Bloco_stone_wall_4677_235_z0', me_bloco_stone_wall_4677_235_z0)
ob_bloco_stone_wall_4677_236_z0 = bpy.data.objects.new('Bloco_stone_wall_4677_236_z0', me_bloco_stone_wall_4677_236_z0)
ob_bloco_stone_wall_4677_237_z0 = bpy.data.objects.new('Bloco_stone_wall_4677_237_z0', me_bloco_stone_wall_4677_237_z0)
ob_bloco_stone_wall_4677_238_z0 = bpy.data.objects.new('Bloco_stone_wall_4677_238_z0', me_bloco_stone_wall_4677_238_z0)
ob_bloco_stone_wall_4677_239_z0 = bpy.data.objects.new('Bloco_stone_wall_4677_239_z0', me_bloco_stone_wall_4677_239_z0)
ob_bloco_stone_wall_4677_240_z0 = bpy.data.objects.new('Bloco_stone_wall_4677_240_z0', me_bloco_stone_wall_4677_240_z0)
ob_pisos_lajes = bpy.data.objects.new('Pisos_Lajes', None)
ob_piso_flagstones_4678_226_z0 = bpy.data.objects.new('Piso_flagstones_4678_226_z0', me_piso_flagstones_4678_226_z0)
ob_piso_flagstones_4678_227_z0 = bpy.data.objects.new('Piso_flagstones_4678_227_z0', me_piso_flagstones_4678_227_z0)
ob_piso_flagstones_4679_227_z0 = bpy.data.objects.new('Piso_flagstones_4679_227_z0', me_piso_flagstones_4679_227_z0)
ob_piso_flagstones_4678_228_z0 = bpy.data.objects.new('Piso_flagstones_4678_228_z0', me_piso_flagstones_4678_228_z0)
ob_piso_flagstones_4679_228_z0 = bpy.data.objects.new('Piso_flagstones_4679_228_z0', me_piso_flagstones_4679_228_z0)
ob_piso_flagstones_4678_229_z0 = bpy.data.objects.new('Piso_flagstones_4678_229_z0', me_piso_flagstones_4678_229_z0)
ob_piso_flagstones_4679_229_z0 = bpy.data.objects.new('Piso_flagstones_4679_229_z0', me_piso_flagstones_4679_229_z0)
ob_piso_flagstones_4678_230_z0 = bpy.data.objects.new('Piso_flagstones_4678_230_z0', me_piso_flagstones_4678_230_z0)
ob_piso_flagstones_4679_230_z0 = bpy.data.objects.new('Piso_flagstones_4679_230_z0', me_piso_flagstones_4679_230_z0)
ob_piso_flagstones_4678_231_z0 = bpy.data.objects.new('Piso_flagstones_4678_231_z0', me_piso_flagstones_4678_231_z0)
ob_piso_flagstones_4679_231_z0 = bpy.data.objects.new('Piso_flagstones_4679_231_z0', me_piso_flagstones_4679_231_z0)
ob_piso_flagstones_4678_232_z0 = bpy.data.objects.new('Piso_flagstones_4678_232_z0', me_piso_flagstones_4678_232_z0)
ob_piso_flagstones_4679_232_z0 = bpy.data.objects.new('Piso_flagstones_4679_232_z0', me_piso_flagstones_4679_232_z0)
ob_piso_flagstones_4678_233_z0 = bpy.data.objects.new('Piso_flagstones_4678_233_z0', me_piso_flagstones_4678_233_z0)
ob_piso_flagstones_4679_233_z0 = bpy.data.objects.new('Piso_flagstones_4679_233_z0', me_piso_flagstones_4679_233_z0)
ob_piso_flagstones_4678_234_z0 = bpy.data.objects.new('Piso_flagstones_4678_234_z0', me_piso_flagstones_4678_234_z0)
ob_piso_flagstones_4679_234_z0 = bpy.data.objects.new('Piso_flagstones_4679_234_z0', me_piso_flagstones_4679_234_z0)
ob_piso_flagstones_4678_235_z0 = bpy.data.objects.new('Piso_flagstones_4678_235_z0', me_piso_flagstones_4678_235_z0)
ob_piso_flagstones_4679_235_z0 = bpy.data.objects.new('Piso_flagstones_4679_235_z0', me_piso_flagstones_4679_235_z0)
ob_piso_flagstones_4678_236_z0 = bpy.data.objects.new('Piso_flagstones_4678_236_z0', me_piso_flagstones_4678_236_z0)
ob_piso_flagstones_4679_236_z0 = bpy.data.objects.new('Piso_flagstones_4679_236_z0', me_piso_flagstones_4679_236_z0)
ob_piso_flagstones_4678_237_z0 = bpy.data.objects.new('Piso_flagstones_4678_237_z0', me_piso_flagstones_4678_237_z0)
ob_piso_flagstones_4679_237_z0 = bpy.data.objects.new('Piso_flagstones_4679_237_z0', me_piso_flagstones_4679_237_z0)
ob_piso_flagstones_4678_238_z0 = bpy.data.objects.new('Piso_flagstones_4678_238_z0', me_piso_flagstones_4678_238_z0)
ob_piso_flagstones_4679_238_z0 = bpy.data.objects.new('Piso_flagstones_4679_238_z0', me_piso_flagstones_4679_238_z0)
ob_piso_flagstones_4678_239_z0 = bpy.data.objects.new('Piso_flagstones_4678_239_z0', me_piso_flagstones_4678_239_z0)
ob_piso_flagstones_4679_239_z0 = bpy.data.objects.new('Piso_flagstones_4679_239_z0', me_piso_flagstones_4679_239_z0)
ob_piso_flagstones_4678_240_z0 = bpy.data.objects.new('Piso_flagstones_4678_240_z0', me_piso_flagstones_4678_240_z0)
ob_piso_flagstones_4679_240_z0 = bpy.data.objects.new('Piso_flagstones_4679_240_z0', me_piso_flagstones_4679_240_z0)
ob_moveis_decoracoes = bpy.data.objects.new('Moveis_Decoracoes', None)
ob_movel_snow_4678_225_z0 = bpy.data.objects.new('Movel_snow_4678_225_z0', me_movel_snow_4678_225_z0)
ob_movel_snow_4679_225_z0 = bpy.data.objects.new('Movel_snow_4679_225_z0', me_movel_snow_4679_225_z0)
ob_movel_snow_4677_226_z0 = bpy.data.objects.new('Movel_snow_4677_226_z0', me_movel_snow_4677_226_z0)
ob_movel_gruesome_standard_4678_228_z0 = bpy.data.objects.new('Movel_gruesome_standard_4678_228_z0', me_movel_gruesome_standard_4678_228_z0)
ob_movel_tattered_banner_4678_230_z0 = bpy.data.objects.new('Movel_tattered_banner_4678_230_z0', me_movel_tattered_banner_4678_230_z0)
ob_movel_tattered_banner_4678_231_z0 = bpy.data.objects.new('Movel_tattered_banner_4678_231_z0', me_movel_tattered_banner_4678_231_z0)
ob_movel_gruesome_standard_4678_233_z0 = bpy.data.objects.new('Movel_gruesome_standard_4678_233_z0', me_movel_gruesome_standard_4678_233_z0)
ob_movel_tattered_banner_4678_235_z0 = bpy.data.objects.new('Movel_tattered_banner_4678_235_z0', me_movel_tattered_banner_4678_235_z0)
ob_movel_tattered_banner_4678_236_z0 = bpy.data.objects.new('Movel_tattered_banner_4678_236_z0', me_movel_tattered_banner_4678_236_z0)
ob_movel_gruesome_standard_4678_238_z0 = bpy.data.objects.new('Movel_gruesome_standard_4678_238_z0', me_movel_gruesome_standard_4678_238_z0)

# ---- transforms, parenting, visibility, modifiers, constraints
ob_parede_externa_oeste_x4677_y225_240.location = (-1.0, 0.0, 0.0)
ob_parede_externa_oeste_x4677_y225_240.empty_display_type = 'CUBE'
ob_bloco_stone_wall_4677_225_z0.parent = ob_parede_externa_oeste_x4677_y225_240
ob_bloco_stone_wall_4677_225_z0.matrix_parent_inverse = Matrix(((1.0, -0.0, 0.0, 1.0), (-0.0, 1.0, -0.0, 0.0), (0.0, -0.0, 1.0, -0.0), (-0.0, 0.0, -0.0, 1.0)))
ob_bloco_stone_wall_4677_225_z0.location = (-1.325, -7.5, 1.2)
ob_bloco_stone_wall_4677_226_z0.parent = ob_parede_externa_oeste_x4677_y225_240
ob_bloco_stone_wall_4677_226_z0.matrix_parent_inverse = Matrix(((1.0, -0.0, 0.0, 1.0), (-0.0, 1.0, -0.0, 0.0), (0.0, -0.0, 1.0, -0.0), (-0.0, 0.0, -0.0, 1.0)))
ob_bloco_stone_wall_4677_226_z0.location = (-1.325, -6.5, 1.2)
ob_bloco_stone_wall_4677_227_z0.parent = ob_parede_externa_oeste_x4677_y225_240
ob_bloco_stone_wall_4677_227_z0.matrix_parent_inverse = Matrix(((1.0, -0.0, 0.0, 1.0), (-0.0, 1.0, -0.0, 0.0), (0.0, -0.0, 1.0, -0.0), (-0.0, 0.0, -0.0, 1.0)))
ob_bloco_stone_wall_4677_227_z0.location = (-1.325, -5.5, 1.2)
ob_bloco_stone_wall_4677_228_z0.parent = ob_parede_externa_oeste_x4677_y225_240
ob_bloco_stone_wall_4677_228_z0.matrix_parent_inverse = Matrix(((1.0, -0.0, 0.0, 1.0), (-0.0, 1.0, -0.0, 0.0), (0.0, -0.0, 1.0, -0.0), (-0.0, 0.0, -0.0, 1.0)))
ob_bloco_stone_wall_4677_228_z0.location = (-1.325, -4.5, 1.2)
ob_bloco_stone_wall_4677_229_z0.parent = ob_parede_externa_oeste_x4677_y225_240
ob_bloco_stone_wall_4677_229_z0.matrix_parent_inverse = Matrix(((1.0, -0.0, 0.0, 1.0), (-0.0, 1.0, -0.0, 0.0), (0.0, -0.0, 1.0, -0.0), (-0.0, 0.0, -0.0, 1.0)))
ob_bloco_stone_wall_4677_229_z0.location = (-1.325, -3.5, 1.2)
ob_bloco_stone_wall_4677_230_z0.parent = ob_parede_externa_oeste_x4677_y225_240
ob_bloco_stone_wall_4677_230_z0.matrix_parent_inverse = Matrix(((1.0, -0.0, 0.0, 1.0), (-0.0, 1.0, -0.0, 0.0), (0.0, -0.0, 1.0, -0.0), (-0.0, 0.0, -0.0, 1.0)))
ob_bloco_stone_wall_4677_230_z0.location = (-1.325, -2.5, 1.2)
ob_bloco_stone_wall_4677_231_z0.parent = ob_parede_externa_oeste_x4677_y225_240
ob_bloco_stone_wall_4677_231_z0.matrix_parent_inverse = Matrix(((1.0, -0.0, 0.0, 1.0), (-0.0, 1.0, -0.0, 0.0), (0.0, -0.0, 1.0, -0.0), (-0.0, 0.0, -0.0, 1.0)))
ob_bloco_stone_wall_4677_231_z0.location = (-1.325, -1.5, 1.2)
ob_bloco_stone_wall_4677_232_z0.parent = ob_parede_externa_oeste_x4677_y225_240
ob_bloco_stone_wall_4677_232_z0.matrix_parent_inverse = Matrix(((1.0, -0.0, 0.0, 1.0), (-0.0, 1.0, -0.0, 0.0), (0.0, -0.0, 1.0, -0.0), (-0.0, 0.0, -0.0, 1.0)))
ob_bloco_stone_wall_4677_232_z0.location = (-1.325, -0.5, 1.2)
ob_bloco_stone_wall_4677_233_z0.parent = ob_parede_externa_oeste_x4677_y225_240
ob_bloco_stone_wall_4677_233_z0.matrix_parent_inverse = Matrix(((1.0, -0.0, 0.0, 1.0), (-0.0, 1.0, -0.0, 0.0), (0.0, -0.0, 1.0, -0.0), (-0.0, 0.0, -0.0, 1.0)))
ob_bloco_stone_wall_4677_233_z0.location = (-1.325, 0.5, 1.2)
ob_bloco_stone_wall_4677_234_z0.parent = ob_parede_externa_oeste_x4677_y225_240
ob_bloco_stone_wall_4677_234_z0.matrix_parent_inverse = Matrix(((1.0, -0.0, 0.0, 1.0), (-0.0, 1.0, -0.0, 0.0), (0.0, -0.0, 1.0, -0.0), (-0.0, 0.0, -0.0, 1.0)))
ob_bloco_stone_wall_4677_234_z0.location = (-1.325, 1.5, 1.2)
ob_bloco_stone_wall_4677_235_z0.parent = ob_parede_externa_oeste_x4677_y225_240
ob_bloco_stone_wall_4677_235_z0.matrix_parent_inverse = Matrix(((1.0, -0.0, 0.0, 1.0), (-0.0, 1.0, -0.0, 0.0), (0.0, -0.0, 1.0, -0.0), (-0.0, 0.0, -0.0, 1.0)))
ob_bloco_stone_wall_4677_235_z0.location = (-1.325, 2.5, 1.2)
ob_bloco_stone_wall_4677_236_z0.parent = ob_parede_externa_oeste_x4677_y225_240
ob_bloco_stone_wall_4677_236_z0.matrix_parent_inverse = Matrix(((1.0, -0.0, 0.0, 1.0), (-0.0, 1.0, -0.0, 0.0), (0.0, -0.0, 1.0, -0.0), (-0.0, 0.0, -0.0, 1.0)))
ob_bloco_stone_wall_4677_236_z0.location = (-1.325, 3.5, 1.2)
ob_bloco_stone_wall_4677_237_z0.parent = ob_parede_externa_oeste_x4677_y225_240
ob_bloco_stone_wall_4677_237_z0.matrix_parent_inverse = Matrix(((1.0, -0.0, 0.0, 1.0), (-0.0, 1.0, -0.0, 0.0), (0.0, -0.0, 1.0, -0.0), (-0.0, 0.0, -0.0, 1.0)))
ob_bloco_stone_wall_4677_237_z0.location = (-1.325, 4.5, 1.2)
ob_bloco_stone_wall_4677_238_z0.parent = ob_parede_externa_oeste_x4677_y225_240
ob_bloco_stone_wall_4677_238_z0.matrix_parent_inverse = Matrix(((1.0, -0.0, 0.0, 1.0), (-0.0, 1.0, -0.0, 0.0), (0.0, -0.0, 1.0, -0.0), (-0.0, 0.0, -0.0, 1.0)))
ob_bloco_stone_wall_4677_238_z0.location = (-1.325, 5.5, 1.2)
ob_bloco_stone_wall_4677_239_z0.parent = ob_parede_externa_oeste_x4677_y225_240
ob_bloco_stone_wall_4677_239_z0.matrix_parent_inverse = Matrix(((1.0, -0.0, 0.0, 1.0), (-0.0, 1.0, -0.0, 0.0), (0.0, -0.0, 1.0, -0.0), (-0.0, 0.0, -0.0, 1.0)))
ob_bloco_stone_wall_4677_239_z0.location = (-1.325, 6.5, 1.2)
ob_bloco_stone_wall_4677_240_z0.parent = ob_parede_externa_oeste_x4677_y225_240
ob_bloco_stone_wall_4677_240_z0.matrix_parent_inverse = Matrix(((1.0, -0.0, 0.0, 1.0), (-0.0, 1.0, -0.0, 0.0), (0.0, -0.0, 1.0, -0.0), (-0.0, 0.0, -0.0, 1.0)))
ob_bloco_stone_wall_4677_240_z0.location = (-1.325, 7.5, 1.2)
ob_pisos_lajes.location = (0.0, 0.0, 0.0)
ob_pisos_lajes.empty_display_type = 'CUBE'
ob_piso_flagstones_4678_226_z0.parent = ob_pisos_lajes
ob_piso_flagstones_4678_226_z0.location = (0.0, -6.5, -0.05)
ob_piso_flagstones_4678_227_z0.parent = ob_pisos_lajes
ob_piso_flagstones_4678_227_z0.location = (0.0, -5.5, -0.05)
ob_piso_flagstones_4679_227_z0.parent = ob_pisos_lajes
ob_piso_flagstones_4679_227_z0.location = (1.0, -5.5, -0.05)
ob_piso_flagstones_4678_228_z0.parent = ob_pisos_lajes
ob_piso_flagstones_4678_228_z0.location = (0.0, -4.5, -0.05)
ob_piso_flagstones_4679_228_z0.parent = ob_pisos_lajes
ob_piso_flagstones_4679_228_z0.location = (1.0, -4.5, -0.05)
ob_piso_flagstones_4678_229_z0.parent = ob_pisos_lajes
ob_piso_flagstones_4678_229_z0.location = (0.0, -3.5, -0.05)
ob_piso_flagstones_4679_229_z0.parent = ob_pisos_lajes
ob_piso_flagstones_4679_229_z0.location = (1.0, -3.5, -0.05)
ob_piso_flagstones_4678_230_z0.parent = ob_pisos_lajes
ob_piso_flagstones_4678_230_z0.location = (0.0, -2.5, -0.05)
ob_piso_flagstones_4679_230_z0.parent = ob_pisos_lajes
ob_piso_flagstones_4679_230_z0.location = (1.0, -2.5, -0.05)
ob_piso_flagstones_4678_231_z0.parent = ob_pisos_lajes
ob_piso_flagstones_4678_231_z0.location = (0.0, -1.5, -0.05)
ob_piso_flagstones_4679_231_z0.parent = ob_pisos_lajes
ob_piso_flagstones_4679_231_z0.location = (1.0, -1.5, -0.05)
ob_piso_flagstones_4678_232_z0.parent = ob_pisos_lajes
ob_piso_flagstones_4678_232_z0.location = (0.0, -0.5, -0.05)
ob_piso_flagstones_4679_232_z0.parent = ob_pisos_lajes
ob_piso_flagstones_4679_232_z0.location = (1.0, -0.5, -0.05)
ob_piso_flagstones_4678_233_z0.parent = ob_pisos_lajes
ob_piso_flagstones_4678_233_z0.location = (0.0, 0.5, -0.05)
ob_piso_flagstones_4679_233_z0.parent = ob_pisos_lajes
ob_piso_flagstones_4679_233_z0.location = (1.0, 0.5, -0.05)
ob_piso_flagstones_4678_234_z0.parent = ob_pisos_lajes
ob_piso_flagstones_4678_234_z0.location = (0.0, 1.5, -0.05)
ob_piso_flagstones_4679_234_z0.parent = ob_pisos_lajes
ob_piso_flagstones_4679_234_z0.location = (1.0, 1.5, -0.05)
ob_piso_flagstones_4678_235_z0.parent = ob_pisos_lajes
ob_piso_flagstones_4678_235_z0.location = (0.0, 2.5, -0.05)
ob_piso_flagstones_4679_235_z0.parent = ob_pisos_lajes
ob_piso_flagstones_4679_235_z0.location = (1.0, 2.5, -0.05)
ob_piso_flagstones_4678_236_z0.parent = ob_pisos_lajes
ob_piso_flagstones_4678_236_z0.location = (0.0, 3.5, -0.05)
ob_piso_flagstones_4679_236_z0.parent = ob_pisos_lajes
ob_piso_flagstones_4679_236_z0.location = (1.0, 3.5, -0.05)
ob_piso_flagstones_4678_237_z0.parent = ob_pisos_lajes
ob_piso_flagstones_4678_237_z0.location = (0.0, 4.5, -0.05)
ob_piso_flagstones_4679_237_z0.parent = ob_pisos_lajes
ob_piso_flagstones_4679_237_z0.location = (1.0, 4.5, -0.05)
ob_piso_flagstones_4678_238_z0.parent = ob_pisos_lajes
ob_piso_flagstones_4678_238_z0.location = (0.0, 5.5, -0.05)
ob_piso_flagstones_4679_238_z0.parent = ob_pisos_lajes
ob_piso_flagstones_4679_238_z0.location = (1.0, 5.5, -0.05)
ob_piso_flagstones_4678_239_z0.parent = ob_pisos_lajes
ob_piso_flagstones_4678_239_z0.location = (0.0, 6.5, -0.05)
ob_piso_flagstones_4679_239_z0.parent = ob_pisos_lajes
ob_piso_flagstones_4679_239_z0.location = (1.0, 6.5, -0.05)
ob_piso_flagstones_4678_240_z0.parent = ob_pisos_lajes
ob_piso_flagstones_4678_240_z0.location = (0.0, 7.5, -0.05)
ob_piso_flagstones_4679_240_z0.parent = ob_pisos_lajes
ob_piso_flagstones_4679_240_z0.location = (1.0, 7.5, -0.05)
ob_moveis_decoracoes.location = (0.0, 0.0, 0.0)
ob_moveis_decoracoes.empty_display_type = 'CUBE'
ob_movel_snow_4678_225_z0.parent = ob_moveis_decoracoes
ob_movel_snow_4678_225_z0.location = (0.0, -7.5, 0.06)
ob_movel_snow_4679_225_z0.parent = ob_moveis_decoracoes
ob_movel_snow_4679_225_z0.location = (1.0, -7.5, 0.06)
ob_movel_snow_4677_226_z0.parent = ob_moveis_decoracoes
ob_movel_snow_4677_226_z0.location = (-1.0, -6.5, 0.06)
ob_movel_gruesome_standard_4678_228_z0.parent = ob_moveis_decoracoes
ob_movel_gruesome_standard_4678_228_z0.location = (0.0, -4.5, 0.9)
ob_movel_tattered_banner_4678_230_z0.parent = ob_moveis_decoracoes
ob_movel_tattered_banner_4678_230_z0.location = (0.0, -2.5, 0.06)
ob_movel_tattered_banner_4678_231_z0.parent = ob_moveis_decoracoes
ob_movel_tattered_banner_4678_231_z0.location = (0.0, -1.5, 0.06)
ob_movel_gruesome_standard_4678_233_z0.parent = ob_moveis_decoracoes
ob_movel_gruesome_standard_4678_233_z0.location = (0.0, 0.5, 0.9)
ob_movel_tattered_banner_4678_235_z0.parent = ob_moveis_decoracoes
ob_movel_tattered_banner_4678_235_z0.location = (0.0, 2.5, 0.06)
ob_movel_tattered_banner_4678_236_z0.parent = ob_moveis_decoracoes
ob_movel_tattered_banner_4678_236_z0.location = (0.0, 3.5, 0.06)
ob_movel_gruesome_standard_4678_238_z0.parent = ob_moveis_decoracoes
ob_movel_gruesome_standard_4678_238_z0.location = (0.0, 5.5, 0.9)

# ---- collection membership
col_01_paredes_externas.objects.link(ob_parede_externa_oeste_x4677_y225_240)
col_01_paredes_externas.objects.link(ob_bloco_stone_wall_4677_225_z0)
col_01_paredes_externas.objects.link(ob_bloco_stone_wall_4677_226_z0)
col_01_paredes_externas.objects.link(ob_bloco_stone_wall_4677_227_z0)
col_01_paredes_externas.objects.link(ob_bloco_stone_wall_4677_228_z0)
col_01_paredes_externas.objects.link(ob_bloco_stone_wall_4677_229_z0)
col_01_paredes_externas.objects.link(ob_bloco_stone_wall_4677_230_z0)
col_01_paredes_externas.objects.link(ob_bloco_stone_wall_4677_231_z0)
col_01_paredes_externas.objects.link(ob_bloco_stone_wall_4677_232_z0)
col_01_paredes_externas.objects.link(ob_bloco_stone_wall_4677_233_z0)
col_01_paredes_externas.objects.link(ob_bloco_stone_wall_4677_234_z0)
col_01_paredes_externas.objects.link(ob_bloco_stone_wall_4677_235_z0)
col_01_paredes_externas.objects.link(ob_bloco_stone_wall_4677_236_z0)
col_01_paredes_externas.objects.link(ob_bloco_stone_wall_4677_237_z0)
col_01_paredes_externas.objects.link(ob_bloco_stone_wall_4677_238_z0)
col_01_paredes_externas.objects.link(ob_bloco_stone_wall_4677_239_z0)
col_01_paredes_externas.objects.link(ob_bloco_stone_wall_4677_240_z0)
col_03_pisos_escadas.objects.link(ob_pisos_lajes)
col_03_pisos_escadas.objects.link(ob_piso_flagstones_4678_226_z0)
col_03_pisos_escadas.objects.link(ob_piso_flagstones_4678_227_z0)
col_03_pisos_escadas.objects.link(ob_piso_flagstones_4679_227_z0)
col_03_pisos_escadas.objects.link(ob_piso_flagstones_4678_228_z0)
col_03_pisos_escadas.objects.link(ob_piso_flagstones_4679_228_z0)
col_03_pisos_escadas.objects.link(ob_piso_flagstones_4678_229_z0)
col_03_pisos_escadas.objects.link(ob_piso_flagstones_4679_229_z0)
col_03_pisos_escadas.objects.link(ob_piso_flagstones_4678_230_z0)
col_03_pisos_escadas.objects.link(ob_piso_flagstones_4679_230_z0)
col_03_pisos_escadas.objects.link(ob_piso_flagstones_4678_231_z0)
col_03_pisos_escadas.objects.link(ob_piso_flagstones_4679_231_z0)
col_03_pisos_escadas.objects.link(ob_piso_flagstones_4678_232_z0)
col_03_pisos_escadas.objects.link(ob_piso_flagstones_4679_232_z0)
col_03_pisos_escadas.objects.link(ob_piso_flagstones_4678_233_z0)
col_03_pisos_escadas.objects.link(ob_piso_flagstones_4679_233_z0)
col_03_pisos_escadas.objects.link(ob_piso_flagstones_4678_234_z0)
col_03_pisos_escadas.objects.link(ob_piso_flagstones_4679_234_z0)
col_03_pisos_escadas.objects.link(ob_piso_flagstones_4678_235_z0)
col_03_pisos_escadas.objects.link(ob_piso_flagstones_4679_235_z0)
col_03_pisos_escadas.objects.link(ob_piso_flagstones_4678_236_z0)
col_03_pisos_escadas.objects.link(ob_piso_flagstones_4679_236_z0)
col_03_pisos_escadas.objects.link(ob_piso_flagstones_4678_237_z0)
col_03_pisos_escadas.objects.link(ob_piso_flagstones_4679_237_z0)
col_03_pisos_escadas.objects.link(ob_piso_flagstones_4678_238_z0)
col_03_pisos_escadas.objects.link(ob_piso_flagstones_4679_238_z0)
col_03_pisos_escadas.objects.link(ob_piso_flagstones_4678_239_z0)
col_03_pisos_escadas.objects.link(ob_piso_flagstones_4679_239_z0)
col_03_pisos_escadas.objects.link(ob_piso_flagstones_4678_240_z0)
col_03_pisos_escadas.objects.link(ob_piso_flagstones_4679_240_z0)
col_04_moveis_decoracoes.objects.link(ob_moveis_decoracoes)
col_04_moveis_decoracoes.objects.link(ob_movel_snow_4678_225_z0)
col_04_moveis_decoracoes.objects.link(ob_movel_snow_4679_225_z0)
col_04_moveis_decoracoes.objects.link(ob_movel_snow_4677_226_z0)
col_04_moveis_decoracoes.objects.link(ob_movel_gruesome_standard_4678_228_z0)
col_04_moveis_decoracoes.objects.link(ob_movel_tattered_banner_4678_230_z0)
col_04_moveis_decoracoes.objects.link(ob_movel_tattered_banner_4678_231_z0)
col_04_moveis_decoracoes.objects.link(ob_movel_gruesome_standard_4678_233_z0)
col_04_moveis_decoracoes.objects.link(ob_movel_tattered_banner_4678_235_z0)
col_04_moveis_decoracoes.objects.link(ob_movel_tattered_banner_4678_236_z0)
col_04_moveis_decoracoes.objects.link(ob_movel_gruesome_standard_4678_238_z0)

# ---- scene / render settings (as saved in the file)
scene.frame_start = 1; scene.frame_end = 250; scene.frame_set(1)
scene.render.engine = 'BLENDER_EEVEE_NEXT'
scene.render.bake_bias = 0.0
scene.render.bake_samples = 0
scene.cycles.sampling_pattern = 'TABULATED_SOBOL'
scene.eevee.use_volume_custom_range = False
bpy.context.view_layer.update()

# ---- added for rendering (the .blend has no active camera and no usable light): camera, sun + grey world if the file has none
cam_auto = bpy.data.cameras.new('AutoCamera')
cam_auto.lens = 50.0
cam_auto.sensor_width = 36.0
cam_auto.clip_end = 1000.0
ob_auto_camera = bpy.data.objects.new('AutoCamera', cam_auto)
scene.collection.objects.link(ob_auto_camera)
ob_auto_camera.location = (15.2381, -18.2858, 13.3405)
ob_auto_camera.rotation_euler = (1.09748, -7.21219e-08, 0.694738)
scene.camera = ob_auto_camera
light_auto_sun = bpy.data.lights.new('AutoSun', 'SUN')
light_auto_sun.energy = 3.0
light_auto_sun.angle = 0.0523599
ob_auto_sun = bpy.data.objects.new('AutoSun', light_auto_sun)
scene.collection.objects.link(ob_auto_sun)
ob_auto_sun.rotation_euler = (0.872665, 0.174533, 0.523599)
if scene.world is None:
    world_auto = bpy.data.worlds.new('AutoWorld')
    world_auto.color = (0.3, 0.3, 0.3)
    scene.world = world_auto
bpy.context.view_layer.update()
